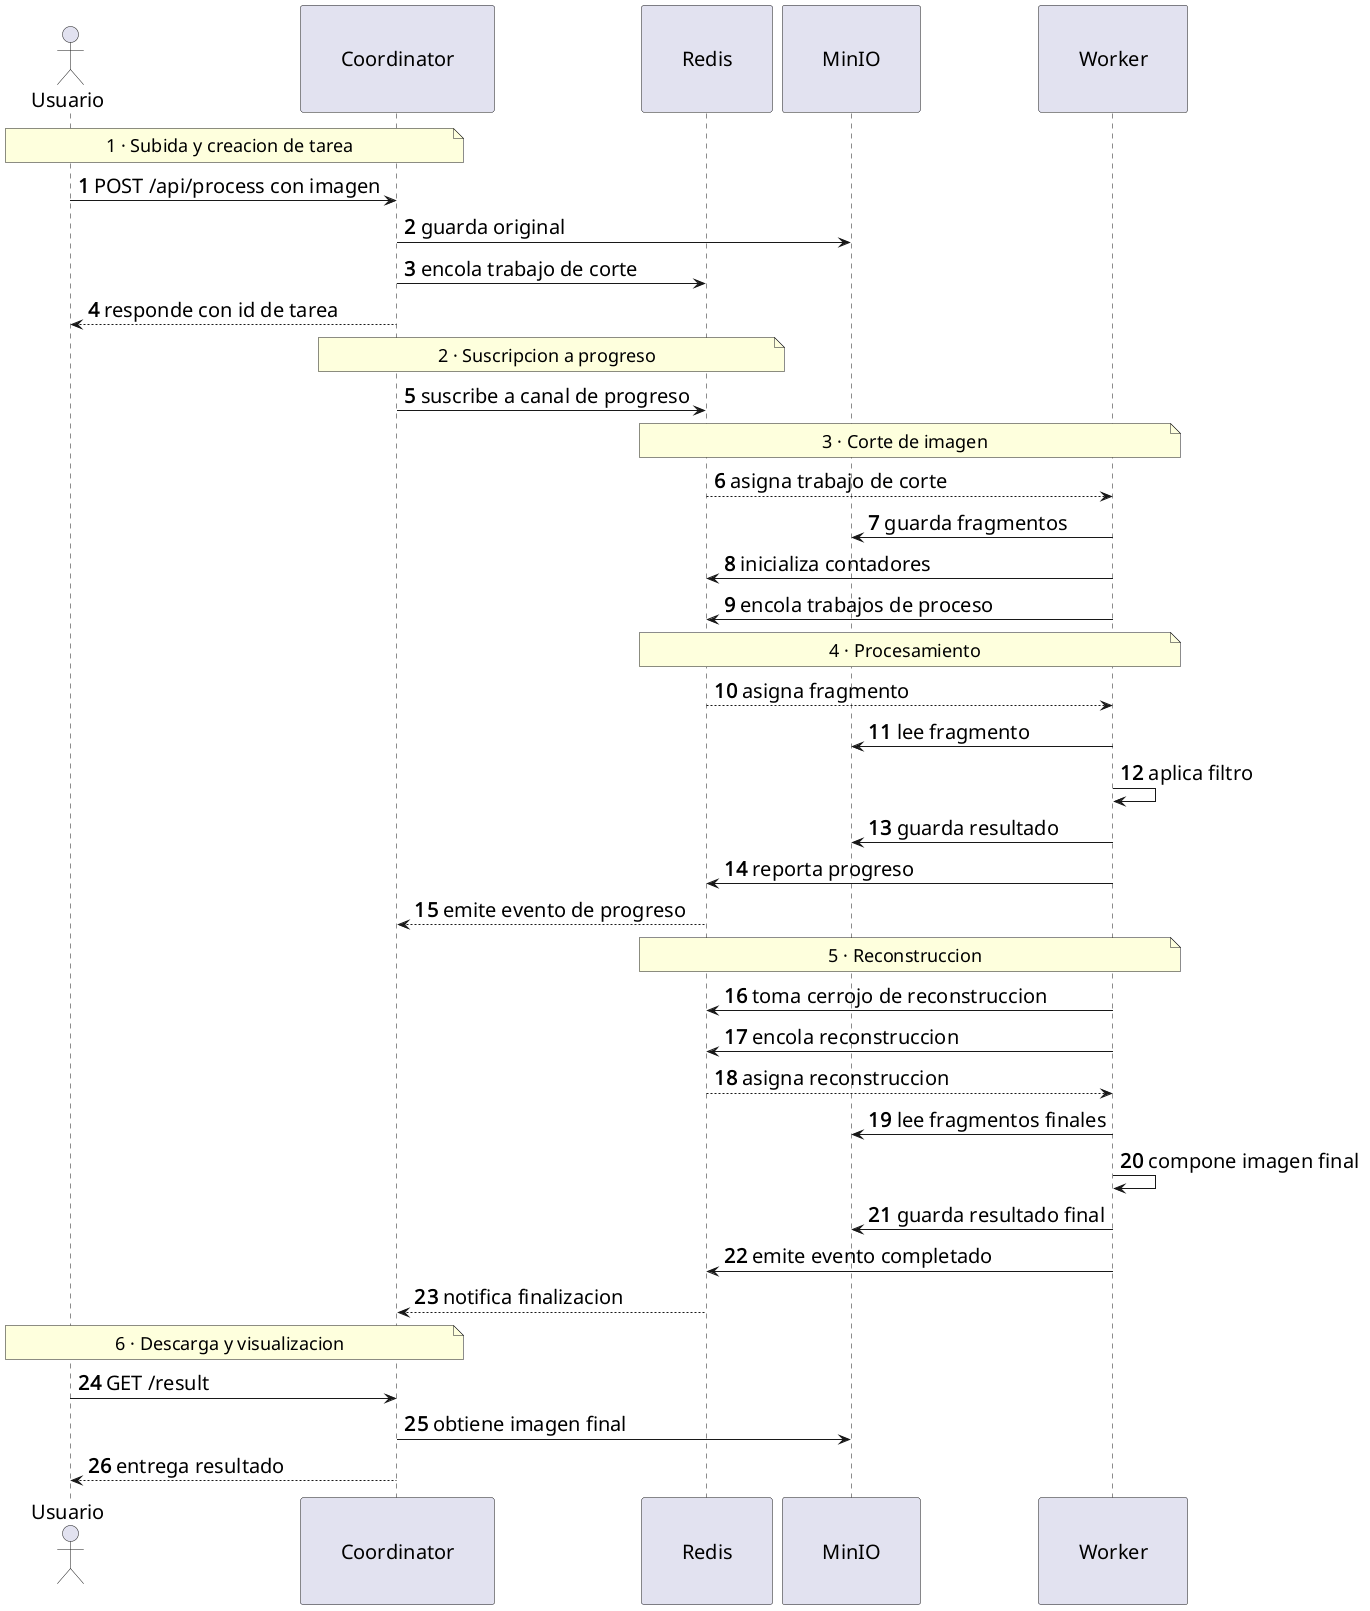

The diagram above was rendered by PlantUML. Its source (embedded in the PNG):
@startuml
<style>
root {
  FontName Arial
  FontSize 20
}
sequenceDiagram {
  participant {
    FontSize 20
    ' Equivalent to actorMargin / 2 (applied to both sides)
    padding 40
  }
  actor {
    FontSize 20
  }
  message {
    FontSize 18
    ' Controls vertical space between messages
    Margin 25
  }
  note {
    FontSize 18
    Margin 20
  }
}
</style>

autonumber

actor "Usuario" as U
participant "Coordinator" as C
participant "Redis" as R
participant "MinIO" as S
participant "Worker" as W

note over U, C: 1 · Subida y creacion de tarea
U -> C: POST /api/process con imagen
C -> S: guarda original
C -> R: encola trabajo de corte
C --> U: responde con id de tarea

note over C, R: 2 · Suscripcion a progreso
C -> R: suscribe a canal de progreso

note over R, W: 3 · Corte de imagen
R --> W: asigna trabajo de corte
W -> S: guarda fragmentos
W -> R: inicializa contadores
W -> R: encola trabajos de proceso

note over R, W: 4 · Procesamiento
R --> W: asigna fragmento
W -> S: lee fragmento
W -> W: aplica filtro
W -> S: guarda resultado
W -> R: reporta progreso
R --> C: emite evento de progreso

note over R, W: 5 · Reconstruccion
W -> R: toma cerrojo de reconstruccion
W -> R: encola reconstruccion
R --> W: asigna reconstruccion
W -> S: lee fragmentos finales
W -> W: compone imagen final
W -> S: guarda resultado final
W -> R: emite evento completado
R --> C: notifica finalizacion

note over U, C: 6 · Descarga y visualizacion
U -> C: GET /result
C -> S: obtiene imagen final
C --> U: entrega resultado

@enduml